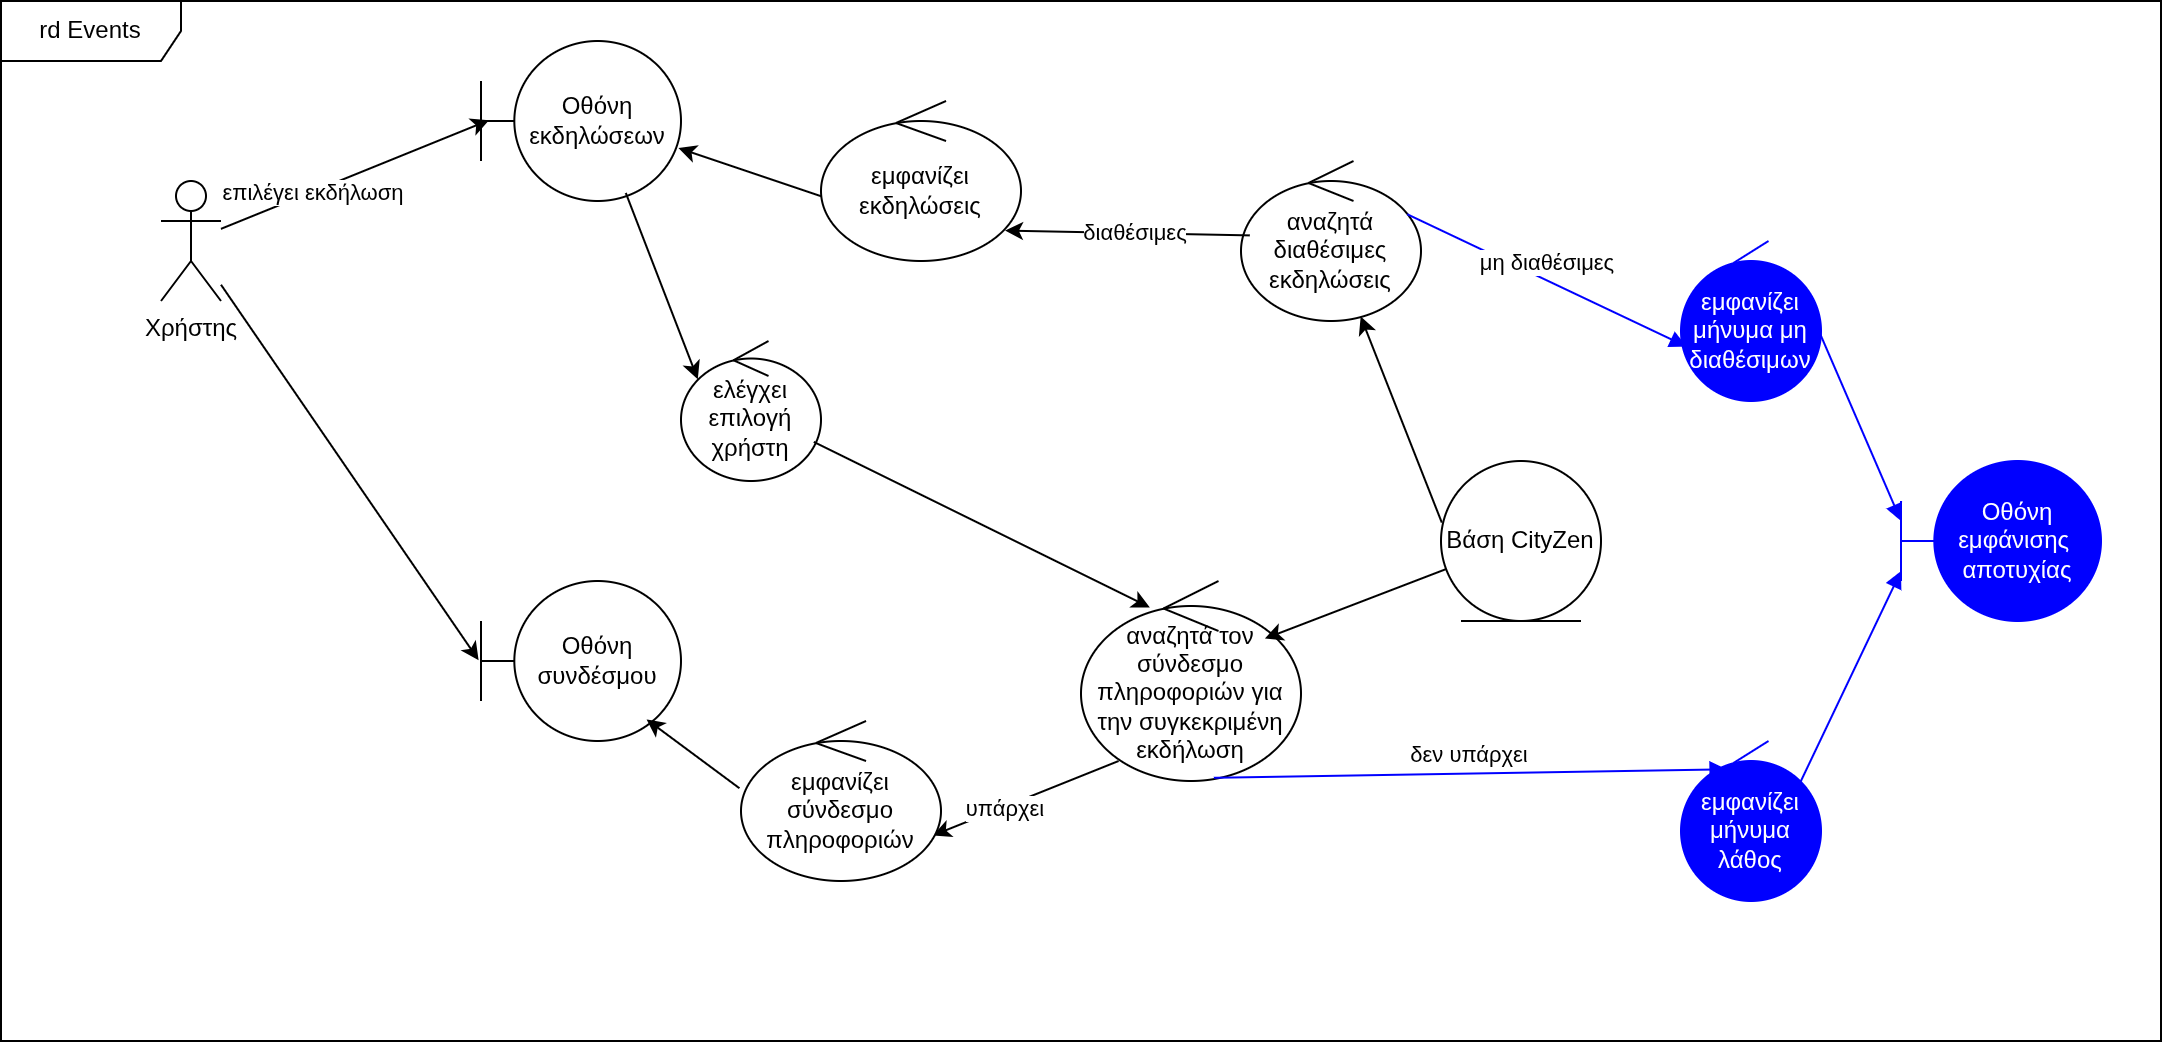

The diagram above was exported from draw.io. Its source (the exported page's mxGraphModel, read from the mxfile embedded in the PNG):
<mxGraphModel dx="2078" dy="680" grid="1" gridSize="10" guides="1" tooltips="1" connect="1" arrows="1" fold="1" page="1" pageScale="1" pageWidth="827" pageHeight="1169" math="0" shadow="0">
  <root>
    <mxCell id="0" />
    <mxCell id="1" parent="0" />
    <mxCell id="i4tYkBc3RSFtQ7OSiuYI-1" value="Χρήστης&lt;div&gt;&lt;br&gt;&lt;/div&gt;" style="shape=umlActor;verticalLabelPosition=bottom;verticalAlign=top;html=1;outlineConnect=0;" vertex="1" parent="1">
      <mxGeometry x="-220" y="150" width="30" height="60" as="geometry" />
    </mxCell>
    <mxCell id="i4tYkBc3RSFtQ7OSiuYI-2" value="αναζητά διαθέσιμες εκδηλώσεις" style="ellipse;shape=umlControl;whiteSpace=wrap;html=1;" vertex="1" parent="1">
      <mxGeometry x="320" y="140" width="90" height="80" as="geometry" />
    </mxCell>
    <mxCell id="i4tYkBc3RSFtQ7OSiuYI-3" value="Οθόνη εκδηλώσεων" style="shape=umlBoundary;whiteSpace=wrap;html=1;" vertex="1" parent="1">
      <mxGeometry x="-60" y="80" width="100" height="80" as="geometry" />
    </mxCell>
    <mxCell id="i4tYkBc3RSFtQ7OSiuYI-4" value="Βάση CityZen" style="ellipse;shape=umlEntity;whiteSpace=wrap;html=1;" vertex="1" parent="1">
      <mxGeometry x="420" y="290" width="80" height="80" as="geometry" />
    </mxCell>
    <mxCell id="i4tYkBc3RSFtQ7OSiuYI-5" value="εμφανίζει εκδηλώσεις" style="ellipse;shape=umlControl;whiteSpace=wrap;html=1;" vertex="1" parent="1">
      <mxGeometry x="110" y="110" width="100" height="80" as="geometry" />
    </mxCell>
    <mxCell id="i4tYkBc3RSFtQ7OSiuYI-6" value="" style="endArrow=classic;html=1;rounded=0;exitX=0.005;exitY=0.385;exitDx=0;exitDy=0;exitPerimeter=0;" edge="1" parent="1" source="i4tYkBc3RSFtQ7OSiuYI-4" target="i4tYkBc3RSFtQ7OSiuYI-2">
      <mxGeometry width="50" height="50" relative="1" as="geometry">
        <mxPoint x="170" y="320" as="sourcePoint" />
        <mxPoint x="431.3113671403819" y="372.5334729856628" as="targetPoint" />
      </mxGeometry>
    </mxCell>
    <mxCell id="i4tYkBc3RSFtQ7OSiuYI-7" value="" style="endArrow=classic;html=1;rounded=0;exitX=0.049;exitY=0.465;exitDx=0;exitDy=0;exitPerimeter=0;entryX=0.92;entryY=0.81;entryDx=0;entryDy=0;entryPerimeter=0;" edge="1" parent="1" source="i4tYkBc3RSFtQ7OSiuYI-2" target="i4tYkBc3RSFtQ7OSiuYI-5">
      <mxGeometry width="50" height="50" relative="1" as="geometry">
        <mxPoint x="170" y="320" as="sourcePoint" />
        <mxPoint x="220" y="270" as="targetPoint" />
      </mxGeometry>
    </mxCell>
    <mxCell id="i4tYkBc3RSFtQ7OSiuYI-8" value="διαθέσιμες" style="edgeLabel;html=1;align=center;verticalAlign=middle;resizable=0;points=[];" connectable="0" vertex="1" parent="i4tYkBc3RSFtQ7OSiuYI-7">
      <mxGeometry x="-0.0572" y="-1" relative="1" as="geometry">
        <mxPoint as="offset" />
      </mxGeometry>
    </mxCell>
    <mxCell id="i4tYkBc3RSFtQ7OSiuYI-9" value="" style="endArrow=classic;html=1;rounded=0;exitX=0;exitY=0.595;exitDx=0;exitDy=0;exitPerimeter=0;entryX=0.987;entryY=0.669;entryDx=0;entryDy=0;entryPerimeter=0;" edge="1" parent="1" source="i4tYkBc3RSFtQ7OSiuYI-5" target="i4tYkBc3RSFtQ7OSiuYI-3">
      <mxGeometry width="50" height="50" relative="1" as="geometry">
        <mxPoint x="170" y="320" as="sourcePoint" />
        <mxPoint x="220" y="270" as="targetPoint" />
      </mxGeometry>
    </mxCell>
    <mxCell id="i4tYkBc3RSFtQ7OSiuYI-10" value="" style="endArrow=classic;html=1;rounded=0;entryX=0.04;entryY=0.495;entryDx=0;entryDy=0;entryPerimeter=0;" edge="1" parent="1" source="i4tYkBc3RSFtQ7OSiuYI-1" target="i4tYkBc3RSFtQ7OSiuYI-3">
      <mxGeometry width="50" height="50" relative="1" as="geometry">
        <mxPoint x="170" y="290" as="sourcePoint" />
        <mxPoint x="220" y="240" as="targetPoint" />
      </mxGeometry>
    </mxCell>
    <mxCell id="i4tYkBc3RSFtQ7OSiuYI-11" value="επιλέγει εκδήλωση" style="edgeLabel;html=1;align=center;verticalAlign=middle;resizable=0;points=[];" connectable="0" vertex="1" parent="i4tYkBc3RSFtQ7OSiuYI-10">
      <mxGeometry x="-0.3273" relative="1" as="geometry">
        <mxPoint as="offset" />
      </mxGeometry>
    </mxCell>
    <mxCell id="i4tYkBc3RSFtQ7OSiuYI-12" value="ελέγχει επιλογή χρήστη" style="ellipse;shape=umlControl;whiteSpace=wrap;html=1;" vertex="1" parent="1">
      <mxGeometry x="40" y="230" width="70" height="70" as="geometry" />
    </mxCell>
    <mxCell id="i4tYkBc3RSFtQ7OSiuYI-13" value="" style="endArrow=classic;html=1;rounded=0;exitX=0.724;exitY=0.95;exitDx=0;exitDy=0;exitPerimeter=0;entryX=0.12;entryY=0.274;entryDx=0;entryDy=0;entryPerimeter=0;" edge="1" parent="1" source="i4tYkBc3RSFtQ7OSiuYI-3" target="i4tYkBc3RSFtQ7OSiuYI-12">
      <mxGeometry width="50" height="50" relative="1" as="geometry">
        <mxPoint x="140" y="310" as="sourcePoint" />
        <mxPoint x="190" y="260" as="targetPoint" />
      </mxGeometry>
    </mxCell>
    <mxCell id="i4tYkBc3RSFtQ7OSiuYI-14" value="αναζητά τον σύνδεσμο πληροφοριών για την συγκεκριμένη εκδήλωση" style="ellipse;shape=umlControl;whiteSpace=wrap;html=1;" vertex="1" parent="1">
      <mxGeometry x="240" y="350" width="110" height="100" as="geometry" />
    </mxCell>
    <mxCell id="i4tYkBc3RSFtQ7OSiuYI-15" value="" style="endArrow=classic;html=1;rounded=0;entryX=0.836;entryY=0.288;entryDx=0;entryDy=0;entryPerimeter=0;" edge="1" parent="1" source="i4tYkBc3RSFtQ7OSiuYI-4" target="i4tYkBc3RSFtQ7OSiuYI-14">
      <mxGeometry width="50" height="50" relative="1" as="geometry">
        <mxPoint x="120" y="300" as="sourcePoint" />
        <mxPoint x="170" y="250" as="targetPoint" />
      </mxGeometry>
    </mxCell>
    <mxCell id="i4tYkBc3RSFtQ7OSiuYI-16" value="" style="endArrow=classic;html=1;rounded=0;entryX=0.313;entryY=0.132;entryDx=0;entryDy=0;entryPerimeter=0;" edge="1" parent="1" source="i4tYkBc3RSFtQ7OSiuYI-12" target="i4tYkBc3RSFtQ7OSiuYI-14">
      <mxGeometry width="50" height="50" relative="1" as="geometry">
        <mxPoint x="120" y="300" as="sourcePoint" />
        <mxPoint x="170" y="250" as="targetPoint" />
      </mxGeometry>
    </mxCell>
    <mxCell id="i4tYkBc3RSFtQ7OSiuYI-17" value="Οθόνη συνδέσμου" style="shape=umlBoundary;whiteSpace=wrap;html=1;" vertex="1" parent="1">
      <mxGeometry x="-60" y="350" width="100" height="80" as="geometry" />
    </mxCell>
    <mxCell id="i4tYkBc3RSFtQ7OSiuYI-18" value="" style="endArrow=classic;html=1;rounded=0;exitX=0.171;exitY=0.9;exitDx=0;exitDy=0;exitPerimeter=0;entryX=0.96;entryY=0.715;entryDx=0;entryDy=0;entryPerimeter=0;" edge="1" parent="1" source="i4tYkBc3RSFtQ7OSiuYI-14" target="i4tYkBc3RSFtQ7OSiuYI-20">
      <mxGeometry width="50" height="50" relative="1" as="geometry">
        <mxPoint x="120" y="300" as="sourcePoint" />
        <mxPoint x="180" y="430" as="targetPoint" />
      </mxGeometry>
    </mxCell>
    <mxCell id="i4tYkBc3RSFtQ7OSiuYI-19" value="υπάρχει" style="edgeLabel;html=1;align=center;verticalAlign=middle;resizable=0;points=[];" connectable="0" vertex="1" parent="i4tYkBc3RSFtQ7OSiuYI-18">
      <mxGeometry x="0.2455" y="1" relative="1" as="geometry">
        <mxPoint as="offset" />
      </mxGeometry>
    </mxCell>
    <mxCell id="i4tYkBc3RSFtQ7OSiuYI-20" value="εμφανίζει σύνδεσμο πληροφοριών" style="ellipse;shape=umlControl;whiteSpace=wrap;html=1;" vertex="1" parent="1">
      <mxGeometry x="70" y="420" width="100" height="80" as="geometry" />
    </mxCell>
    <mxCell id="i4tYkBc3RSFtQ7OSiuYI-21" value="" style="endArrow=classic;html=1;rounded=0;exitX=-0.008;exitY=0.42;exitDx=0;exitDy=0;exitPerimeter=0;entryX=0.828;entryY=0.865;entryDx=0;entryDy=0;entryPerimeter=0;" edge="1" parent="1" source="i4tYkBc3RSFtQ7OSiuYI-20" target="i4tYkBc3RSFtQ7OSiuYI-17">
      <mxGeometry width="50" height="50" relative="1" as="geometry">
        <mxPoint x="120" y="420" as="sourcePoint" />
        <mxPoint x="170" y="370" as="targetPoint" />
      </mxGeometry>
    </mxCell>
    <mxCell id="i4tYkBc3RSFtQ7OSiuYI-22" value="" style="endArrow=classic;html=1;rounded=0;entryX=-0.012;entryY=0.495;entryDx=0;entryDy=0;entryPerimeter=0;" edge="1" parent="1" source="i4tYkBc3RSFtQ7OSiuYI-1" target="i4tYkBc3RSFtQ7OSiuYI-17">
      <mxGeometry width="50" height="50" relative="1" as="geometry">
        <mxPoint x="120" y="380" as="sourcePoint" />
        <mxPoint x="170" y="330" as="targetPoint" />
      </mxGeometry>
    </mxCell>
    <mxCell id="i4tYkBc3RSFtQ7OSiuYI-23" value="μη διαθέσιμες" style="html=1;verticalAlign=bottom;endArrow=block;curved=0;rounded=0;fillColor=#e51400;strokeColor=#0000FF;exitX=0.924;exitY=0.333;exitDx=0;exitDy=0;exitPerimeter=0;entryX=0.04;entryY=0.66;entryDx=0;entryDy=0;entryPerimeter=0;" edge="1" parent="1" source="i4tYkBc3RSFtQ7OSiuYI-2" target="i4tYkBc3RSFtQ7OSiuYI-24">
      <mxGeometry width="80" relative="1" as="geometry">
        <mxPoint x="540" y="270" as="sourcePoint" />
        <mxPoint x="460" y="200" as="targetPoint" />
      </mxGeometry>
    </mxCell>
    <mxCell id="i4tYkBc3RSFtQ7OSiuYI-24" value="&lt;font style=&quot;color: rgb(255, 255, 255);&quot;&gt;εμφανίζει μήνυμα μη διαθέσιμων&lt;/font&gt;" style="ellipse;shape=umlControl;whiteSpace=wrap;html=1;fillColor=#0000FF;strokeColor=#0000FF;" vertex="1" parent="1">
      <mxGeometry x="540" y="180" width="70" height="80" as="geometry" />
    </mxCell>
    <mxCell id="i4tYkBc3RSFtQ7OSiuYI-25" value="" style="html=1;verticalAlign=bottom;endArrow=block;curved=0;rounded=0;exitX=0.843;exitY=0.275;exitDx=0;exitDy=0;exitPerimeter=0;fillColor=#e51400;strokeColor=#0000FF;entryX=0;entryY=0.375;entryDx=0;entryDy=0;entryPerimeter=0;" edge="1" parent="1" source="i4tYkBc3RSFtQ7OSiuYI-24" target="i4tYkBc3RSFtQ7OSiuYI-26">
      <mxGeometry width="80" relative="1" as="geometry">
        <mxPoint x="390" y="186.84000000000003" as="sourcePoint" />
        <mxPoint x="650" y="320" as="targetPoint" />
        <Array as="points" />
      </mxGeometry>
    </mxCell>
    <mxCell id="i4tYkBc3RSFtQ7OSiuYI-26" value="&lt;font style=&quot;color: rgb(255, 255, 255);&quot;&gt;Οθόνη εμφάνισης&amp;nbsp; αποτυχίας&lt;/font&gt;" style="shape=umlBoundary;whiteSpace=wrap;html=1;fillColor=#0000FF;strokeColor=#0000FF;" vertex="1" parent="1">
      <mxGeometry x="650" y="290" width="100" height="80" as="geometry" />
    </mxCell>
    <mxCell id="i4tYkBc3RSFtQ7OSiuYI-27" value="δεν υπάρχει" style="html=1;verticalAlign=bottom;endArrow=block;curved=0;rounded=0;fillColor=#e51400;strokeColor=#0000FF;exitX=0.604;exitY=0.984;exitDx=0;exitDy=0;exitPerimeter=0;entryX=0.326;entryY=0.177;entryDx=0;entryDy=0;entryPerimeter=0;" edge="1" parent="1" source="i4tYkBc3RSFtQ7OSiuYI-14" target="i4tYkBc3RSFtQ7OSiuYI-28">
      <mxGeometry width="80" relative="1" as="geometry">
        <mxPoint x="340" y="540" as="sourcePoint" />
        <mxPoint x="250" y="580" as="targetPoint" />
      </mxGeometry>
    </mxCell>
    <mxCell id="i4tYkBc3RSFtQ7OSiuYI-28" value="&lt;font style=&quot;color: rgb(255, 255, 255);&quot;&gt;εμφανίζει μήνυμα λάθος&lt;/font&gt;" style="ellipse;shape=umlControl;whiteSpace=wrap;html=1;fillColor=#0000FF;strokeColor=#0000FF;" vertex="1" parent="1">
      <mxGeometry x="540" y="429.9999999999999" width="70" height="80" as="geometry" />
    </mxCell>
    <mxCell id="i4tYkBc3RSFtQ7OSiuYI-29" value="" style="html=1;verticalAlign=bottom;endArrow=block;curved=0;rounded=0;entryX=0;entryY=0.688;entryDx=0;entryDy=0;entryPerimeter=0;exitX=0.843;exitY=0.275;exitDx=0;exitDy=0;exitPerimeter=0;fillColor=#e51400;strokeColor=#0000FF;" edge="1" parent="1" source="i4tYkBc3RSFtQ7OSiuYI-28" target="i4tYkBc3RSFtQ7OSiuYI-26">
      <mxGeometry width="80" relative="1" as="geometry">
        <mxPoint x="270" y="729.6699999999998" as="sourcePoint" />
        <mxPoint x="477" y="708.6699999999998" as="targetPoint" />
      </mxGeometry>
    </mxCell>
    <mxCell id="qoN1y28dsJfVOjkMIxOW-1" value="rd Events" style="shape=umlFrame;whiteSpace=wrap;html=1;pointerEvents=0;width=90;height=30;" vertex="1" parent="1">
      <mxGeometry x="-300" y="60" width="1080" height="520" as="geometry" />
    </mxCell>
  </root>
</mxGraphModel>